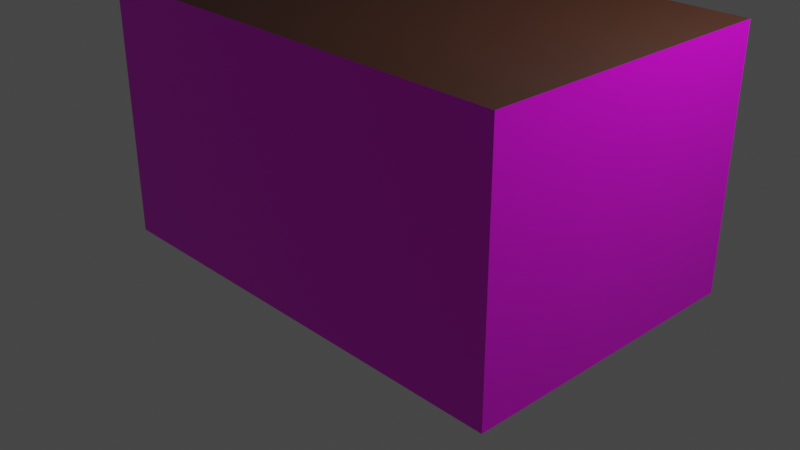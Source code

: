 # Source: eltern_raum.blend  (saved by Blender 2.93.21; exported with 4.5.12 LTS)
import bpy
from mathutils import Matrix  # noqa: F401  (used for matrix-valued properties, if any)

bpy.ops.wm.read_factory_settings(use_empty=True)
scene = bpy.context.scene
scene.name = 'Scene'

# ---- collections
col_collection = bpy.data.collections.new('Collection'); scene.collection.children.link(col_collection)

# ---- images (referenced by path relative to the original .blend; pixels are not part of the script)
import os
ASSET_DIR = os.environ.get("B2B_ASSET_DIR", "")  # directory of the original .blend (textures are referenced by path, not embedded)
HERE = os.path.dirname(os.path.abspath(__file__))  # packed textures are extracted next to this script under _unpacked/

def load_image(name, relpath, width, height, colorspace="sRGB"):
    """Load a texture the original file referenced (path relative to the .blend, or extracted next to this script)."""
    p = next((c for c in (os.path.join(HERE, relpath), os.path.join(ASSET_DIR, relpath)) if relpath and os.path.exists(c)), "")
    if p:
        img = bpy.data.images.load(p, check_existing=True)
        img.name = name
    else:  # same state as the original file: an image datablock whose file is absent (Cycles renders it pink)
        img = bpy.data.images.new(name, width, height)
        img.source = "FILE"
        img.filepath = "//" + (relpath or name)
    img.colorspace_settings.name = colorspace
    return img
img_wallpaper_png = load_image('wallpaper.png', 'wallpaper.png', 1024, 1024, 'sRGB')
img_wohnzimmer_floor = load_image('wohnzimmer_floor', 'floor_wohnzimmer.png', 1024, 1024, 'sRGB')

# ---- materials (node trees are filled in below, after node groups)
mat_wallpaper = bpy.data.materials.new('wallpaper')
mat_wallpaper.alpha_threshold = 0.0
mat_wallpaper.use_backface_culling = True
mat_wallpaper.use_transparent_shadow = False
mat_wallpaper.line_color = (0.0, 0.0, 0.0, 1.0)
mat_ceiling = bpy.data.materials.new('ceiling')
mat_ceiling.use_backface_culling = True
mat_ceiling.use_transparent_shadow = False
mat_floor = bpy.data.materials.new('floor')
mat_floor.use_transparent_shadow = False

# ---- material node trees
mat_wallpaper.use_nodes = True; mat_wallpaper.node_tree.nodes.clear()
_N = mat_wallpaper.node_tree.nodes; _L = mat_wallpaper.node_tree.links
n0 = _N.new('ShaderNodeOutputMaterial'); n0.name = 'Material Output'; n0.location = (300, 300)
n1 = _N.new('ShaderNodeBsdfPrincipled'); n1.name = 'Principled BSDF'; n1.location = (10, 300)
n1.distribution = 'GGX'
n1.subsurface_method = 'BURLEY'
n1.inputs[2].default_value = 0.4
n1.inputs[3].default_value = 1.45
n1.inputs[27].default_value = (0.0, 0.0, 0.0, 1.0)
n1.inputs[28].default_value = 1.0
n2 = _N.new('ShaderNodeTexImage'); n2.name = 'Image Texture'; n2.location = (-280, 280)
n2.image = img_wallpaper_png
_L.new(n1.outputs[0], n0.inputs[0])
_L.new(n2.outputs[0], n1.inputs[0])
n0.is_active_output = True
mat_ceiling.use_nodes = True; mat_ceiling.node_tree.nodes.clear()
_N = mat_ceiling.node_tree.nodes; _L = mat_ceiling.node_tree.links
n0 = _N.new('ShaderNodeBsdfPrincipled'); n0.name = 'Principled BSDF'; n0.location = (10, 300)
n0.distribution = 'GGX'
n0.subsurface_method = 'BURLEY'
n0.inputs[0].default_value = (0.03106, 0.006981, 0.0009954, 1.0)
n0.inputs[3].default_value = 1.45
n0.inputs[27].default_value = (0.0, 0.0, 0.0, 1.0)
n0.inputs[28].default_value = 1.0
n1 = _N.new('ShaderNodeOutputMaterial'); n1.name = 'Material Output'; n1.location = (300, 300)
_L.new(n0.outputs[0], n1.inputs[0])
n1.is_active_output = True
mat_floor.use_nodes = True; mat_floor.node_tree.nodes.clear()
_N = mat_floor.node_tree.nodes; _L = mat_floor.node_tree.links
n0 = _N.new('ShaderNodeBsdfPrincipled'); n0.name = 'Principled BSDF'; n0.location = (10, 300)
n0.distribution = 'GGX'
n0.subsurface_method = 'BURLEY'
n0.inputs[3].default_value = 1.45
n0.inputs[27].default_value = (0.0, 0.0, 0.0, 1.0)
n0.inputs[28].default_value = 1.0
n1 = _N.new('ShaderNodeOutputMaterial'); n1.name = 'Material Output'; n1.location = (300, 300)
n2 = _N.new('ShaderNodeTexImage'); n2.name = 'Image Texture'; n2.location = (-280, 280)
n2.image = img_wohnzimmer_floor
_L.new(n0.outputs[0], n1.inputs[0])
_L.new(n2.outputs[0], n0.inputs[0])
n1.is_active_output = True

# ---- world
world_world = bpy.data.worlds.new('World'); scene.world = world_world
world_world.use_nodes = True; world_world.node_tree.nodes.clear()
_N = world_world.node_tree.nodes; _L = world_world.node_tree.links
n0 = _N.new('ShaderNodeOutputWorld'); n0.name = 'World Output'; n0.location = (300, 300)
n1 = _N.new('ShaderNodeBackground'); n1.name = 'Background'; n1.location = (10, 300)
n1.inputs[0].default_value = (0.05088, 0.05088, 0.05088, 1.0)
_L.new(n1.outputs[0], n0.inputs[0])
n0.is_active_output = True
world_world.color = (0.05088, 0.05088, 0.05088)
world_world.use_sun_shadow = False
world_world.sun_shadow_jitter_overblur = 0.0

# ---- cameras
cam_camera = bpy.data.cameras.new('Camera')
cam_camera.clip_end = 100.0
cam_camera.ortho_scale = 7.314

# ---- lights
light_light = bpy.data.lights.new('Light', 'POINT')
light_light.transmission_factor = 0.0
light_light.energy = 1000.0
light_light.shadow_soft_size = 0.1
light_light.shadow_maximum_resolution = 0.006
light_light.use_absolute_resolution = True

# ---- meshes
me_cube = bpy.data.meshes.new('Cube')
me_cube.from_pydata([(3.0, -2.0, 2.5), (3.0, -2.0, 0.0), (3.0, 1.0, 2.5), (3.0, 1.0, 0.0), (-1.55, -2.0, 2.5), (-1.55, -2.0, 0.0), (-1.55, 1.0, 2.5), (-1.55, 1.0, 0.0)], [], [(0, 4, 6, 2), (3, 2, 6, 7), (7, 6, 4, 5), (5, 1, 3, 7), (1, 0, 2, 3), (5, 4, 0, 1)])
me_cube.polygons.foreach_set('material_index', [1, 0, 0, 2, 0, 0])
_uv = me_cube.uv_layers.new(name='UVMap')
_uv.uv.foreach_set('vector', [0.6875, 0.5536, 0.9719, 0.5536, 0.9719, 0.6607, 0.6875, 0.6607, 4.197, 1.373e-07, 4.197, 1.0, 6.211, 1.0, 6.211, 4.981e-09, 6.211, 4.981e-09, 6.211, 1.0, 13.63, 1.0, 13.63, 3.402e-08, 0.2143, 1.387, 0.2143, 0.2501, 0.6428, 0.2501, 0.6428, 1.387, -0.8986, 5.663e-07, -0.8986, 1.0, 4.197, 1.0, 4.197, 1.373e-07, 13.63, 3.402e-08, 13.63, 1.0, 15.09, 1.0, 15.09, 1.735e-07])
me_cube.materials.append(mat_wallpaper)
me_cube.materials.append(mat_ceiling)
me_cube.materials.append(mat_floor)
me_cube.use_remesh_preserve_volume = False
me_cube.use_remesh_preserve_attributes = False
me_cube.use_mirror_vertex_groups = False
me_cube.update()

# ---- objects
ob_cube = bpy.data.objects.new('Cube', me_cube)
ob_light = bpy.data.objects.new('Light', light_light)
ob_camera = bpy.data.objects.new('Camera', cam_camera)

# ---- transforms, parenting, visibility, modifiers, constraints
ob_cube.location = (0.0, 0.0, 0.0)
ob_cube.lock_rotations_4d = False
ob_cube.empty_display_type = 'ARROWS'
ob_cube.lineart.crease_threshold = 0.0
ob_light.location = (4.076, 1.005, 5.904)
ob_light.rotation_euler = (0.6503, 0.05522, 1.866)
ob_light.lock_rotations_4d = False
ob_light.empty_display_type = 'ARROWS'
ob_light.color = (0.0, 0.0, 0.0, 0.0)
ob_light.lineart.crease_threshold = 0.0
ob_camera.location = (7.359, -6.926, 4.958)
ob_camera.rotation_euler = (1.109, 0.0, 0.8149)
ob_camera.lock_rotations_4d = False
ob_camera.empty_display_type = 'ARROWS'
ob_camera.color = (0.0, 0.0, 0.0, 0.0)
ob_camera.display_type = 'WIRE'
ob_camera.lineart.crease_threshold = 0.0

# ---- collection membership
col_collection.objects.link(ob_cube)
col_collection.objects.link(ob_light)
col_collection.objects.link(ob_camera)

# ---- scene / render settings (as saved in the file)
scene.camera = ob_camera
scene.frame_start = 1; scene.frame_end = 250; scene.frame_set(1)
scene.render.engine = 'BLENDER_EEVEE_NEXT'
scene.cycles.use_denoising = False
scene.cycles.samples = 128
scene.cycles.sampling_pattern = 'TABULATED_SOBOL'
scene.cycles.use_adaptive_sampling = False
scene.cycles.use_light_tree = False
scene.view_settings.view_transform = 'Filmic'
bpy.context.view_layer.update()
